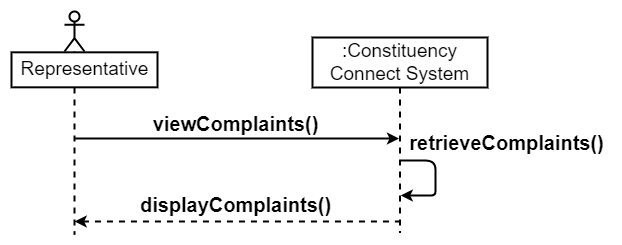

The diagram above was exported from draw.io. Its source (the exported page's mxGraphModel, read from the mxfile embedded in the PNG):
<mxGraphModel dx="1760" dy="1544" grid="0" gridSize="10" guides="1" tooltips="1" connect="1" arrows="1" fold="1" page="0" pageScale="1" pageWidth="850" pageHeight="1100" math="0" shadow="0">
  <root>
    <mxCell id="0" />
    <mxCell id="1" parent="0" />
    <mxCell id="2" value="" style="endArrow=none;html=1;rounded=0;startArrow=classic;startFill=1;strokeWidth=2;" edge="1" parent="1">
      <mxGeometry width="50" height="50" relative="1" as="geometry">
        <mxPoint x="2451.5" y="3292" as="sourcePoint" />
        <mxPoint x="2127.710144927536" y="3292" as="targetPoint" />
      </mxGeometry>
    </mxCell>
    <mxCell id="3" value="" style="endArrow=none;html=1;rounded=0;dashed=1;startArrow=classic;startFill=1;strokeWidth=2;" edge="1" parent="1">
      <mxGeometry width="50" height="50" relative="1" as="geometry">
        <mxPoint x="2127.2" y="3375" as="sourcePoint" />
        <mxPoint x="2452" y="3375" as="targetPoint" />
      </mxGeometry>
    </mxCell>
    <mxCell id="4" value="&lt;font style=&quot;font-size: 19px;&quot;&gt;:Constituency Connect System&lt;/font&gt;" style="shape=umlLifeline;perimeter=lifelinePerimeter;whiteSpace=wrap;html=1;container=1;dropTarget=0;collapsible=0;recursiveResize=0;outlineConnect=0;portConstraint=eastwest;newEdgeStyle={&quot;curved&quot;:0,&quot;rounded&quot;:0};strokeWidth=2;size=50;" vertex="1" parent="1">
      <mxGeometry x="2365" y="3191" width="175" height="195" as="geometry" />
    </mxCell>
    <mxCell id="5" value="" style="group;strokeWidth=2;" vertex="1" connectable="0" parent="1">
      <mxGeometry x="2073" y="3165" width="129" height="223" as="geometry" />
    </mxCell>
    <mxCell id="6" value="" style="shape=umlLifeline;perimeter=lifelinePerimeter;whiteSpace=wrap;html=1;container=1;dropTarget=0;collapsible=0;recursiveResize=0;outlineConnect=0;portConstraint=eastwest;newEdgeStyle={&quot;curved&quot;:0,&quot;rounded&quot;:0};participant=umlActor;strokeWidth=2;" vertex="1" parent="5">
      <mxGeometry x="44" width="20" height="223" as="geometry" />
    </mxCell>
    <mxCell id="7" value="&lt;font style=&quot;font-size: 19px;&quot;&gt;Representative&lt;/font&gt;" style="text;html=1;align=center;verticalAlign=middle;resizable=0;points=[];autosize=1;strokeColor=default;fillColor=default;strokeWidth=2;" vertex="1" parent="5">
      <mxGeometry x="-9" y="40.8211491793463" width="146" height="35" as="geometry" />
    </mxCell>
    <mxCell id="8" value="&lt;span style=&quot;font-size: 20px;&quot;&gt;&lt;b&gt;viewComplaints()&lt;/b&gt;&lt;/span&gt;" style="text;html=1;align=center;verticalAlign=middle;resizable=0;points=[];autosize=1;strokeColor=none;fillColor=none;" vertex="1" parent="1">
      <mxGeometry x="2196" y="3259" width="184" height="36" as="geometry" />
    </mxCell>
    <mxCell id="9" value="&lt;font style=&quot;font-size: 20px;&quot;&gt;&lt;b&gt;displayComplaints()&lt;/b&gt;&lt;/font&gt;" style="text;html=1;align=center;verticalAlign=middle;resizable=0;points=[];autosize=1;strokeColor=none;fillColor=none;" vertex="1" parent="1">
      <mxGeometry x="2183" y="3340" width="209" height="36" as="geometry" />
    </mxCell>
    <mxCell id="10" value="" style="endArrow=classic;html=1;rounded=1;curved=0;strokeWidth=2;" edge="1" parent="1">
      <mxGeometry width="50" height="50" relative="1" as="geometry">
        <mxPoint x="2453.3076923076924" y="3314" as="sourcePoint" />
        <mxPoint x="2453.3076923076924" y="3349" as="targetPoint" />
        <Array as="points">
          <mxPoint x="2488" y="3314" />
          <mxPoint x="2488" y="3332" />
          <mxPoint x="2488" y="3349" />
          <mxPoint x="2479" y="3349" />
        </Array>
      </mxGeometry>
    </mxCell>
    <mxCell id="11" value="&lt;font style=&quot;font-size: 20px;&quot;&gt;&lt;b&gt;retrieveComplaints()&lt;/b&gt;&lt;/font&gt;" style="text;html=1;align=center;verticalAlign=middle;resizable=0;points=[];autosize=1;strokeColor=none;fillColor=none;" vertex="1" parent="1">
      <mxGeometry x="2452" y="3278" width="213" height="36" as="geometry" />
    </mxCell>
  </root>
</mxGraphModel>